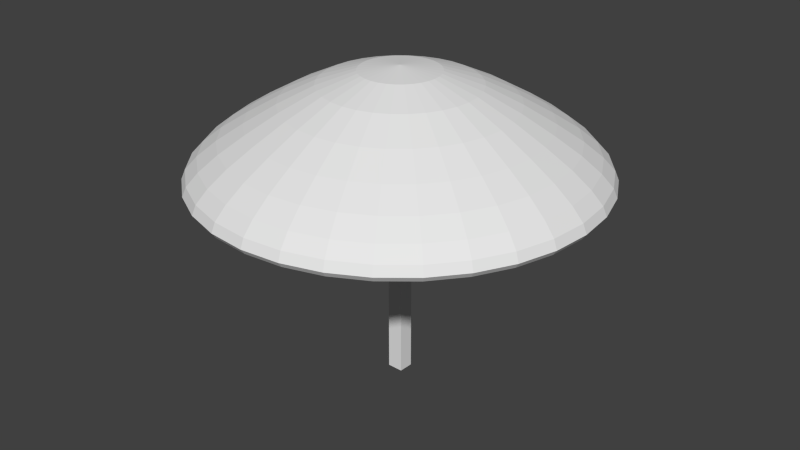 # Source: Parasol.blend  (saved by Blender 2.73.0; exported with 4.5.12 LTS)
import bpy
from mathutils import Matrix  # noqa: F401  (used for matrix-valued properties, if any)

bpy.ops.wm.read_factory_settings(use_empty=True)
scene = bpy.context.scene
scene.name = 'Scene'

# ---- collections
col_collection_1 = bpy.data.collections.new('Collection 1'); scene.collection.children.link(col_collection_1)

# ---- world
world_world = bpy.data.worlds.new('World'); scene.world = world_world
world_world.color = (0.05088, 0.05088, 0.05088)
world_world.use_sun_shadow = False
world_world.sun_shadow_jitter_overblur = 0.0
world_world.cycles.sampling_method = 'MANUAL'
world_world.cycles.sample_map_resolution = 256

# ---- meshes
me_cube = bpy.data.meshes.new('Cube')
me_cube.from_pydata([(-0.3463, -0.3463, -0.03601), (-0.3463, 0.3463, -0.06164), (0.3463, 0.3463, -0.07455), (0.3463, -0.3463, -0.04892), (-0.3463, -0.3463, 13.2), (-0.3463, 0.3463, 13.16), (0.3463, 0.3463, 13.13), (0.3463, -0.3463, 13.18), (-1.733, -0.0003261, 13.88), (-3.4, -0.0003261, 13.33), (-4.936, -0.0003261, 12.59), (-6.282, -0.0003261, 11.82), (-7.387, -0.0003261, 11.12), (-8.208, -0.0003261, 10.47), (-8.714, -0.0003261, 9.922), (-8.885, -0.0003261, 9.512), (-8.714, -0.0003261, 9.272), (-8.208, -0.0003261, 9.219), (-7.387, -0.0003261, 9.35), (-6.282, -0.0003261, 9.641), (-4.936, -0.0003261, 10.13), (-3.4, -0.0003261, 10.75), (-1.733, -0.0003261, 11.3), (-1.7, 0.3378, 13.88), (-3.334, 0.663, 13.33), (-4.841, 0.9627, 12.59), (-6.162, 1.225, 11.82), (-7.245, 1.441, 11.12), (-8.051, 1.601, 10.47), (-8.546, 1.7, 9.922), (-8.714, 1.733, 9.512), (-8.546, 1.7, 9.272), (-8.051, 1.601, 9.219), (-7.245, 1.441, 9.35), (-6.162, 1.225, 9.641), (-4.841, 0.9627, 10.13), (-3.334, 0.663, 10.75), (-1.7, 0.3378, 11.3), (-1.601, 0.663, 13.88), (-3.141, 1.301, 13.33), (-4.56, 1.889, 12.59), (-5.804, 2.404, 11.82), (-6.825, 2.827, 11.12), (-7.583, 3.141, 10.47), (-8.051, 3.335, 9.922), (-8.208, 3.4, 9.512), (-8.051, 3.335, 9.272), (-7.583, 3.141, 9.219), (-6.825, 2.827, 9.35), (-5.804, 2.404, 9.641), (-4.56, 1.889, 10.13), (-3.141, 1.301, 10.75), (-1.601, 0.663, 11.3), (-1.441, 0.9627, 13.88), (-2.827, 1.889, 13.33), (-4.104, 2.742, 12.59), (-5.223, 3.49, 11.82), (-6.142, 4.104, 11.12), (-6.825, 4.56, 10.47), (-7.245, 4.841, 9.922), (-7.387, 4.936, 9.512), (-7.245, 4.841, 9.272), (-6.825, 4.56, 9.219), (-6.142, 4.104, 9.35), (-5.223, 3.49, 9.641), (-4.104, 2.742, 10.13), (-2.827, 1.889, 10.75), (-1.441, 0.9627, 11.3), (-1.225, 1.225, 13.88), (-2.404, 2.404, 13.33), (-3.49, 3.49, 12.59), (-4.442, 4.442, 11.82), (-5.223, 5.224, 11.12), (-5.804, 5.804, 10.47), (-6.162, 6.162, 9.922), (-6.282, 6.282, 9.512), (-6.162, 6.162, 9.272), (-5.804, 5.804, 9.219), (-5.223, 5.224, 9.35), (-4.442, 4.442, 9.641), (-3.49, 3.49, 10.13), (-2.404, 2.404, 10.75), (-1.225, 1.225, 11.3), (-0.9626, 1.441, 13.88), (-1.889, 2.827, 13.33), (-2.742, 4.104, 12.59), (-3.49, 5.224, 11.82), (-4.104, 6.142, 11.12), (-4.56, 6.825, 10.47), (-4.841, 7.245, 9.922), (-4.936, 7.387, 9.512), (-4.841, 7.245, 9.272), (-4.56, 6.825, 9.219), (-4.104, 6.142, 9.35), (-3.49, 5.224, 9.641), (-2.742, 4.104, 10.13), (-1.889, 2.827, 10.75), (-0.9626, 1.441, 11.3), (-0.6629, 1.601, 13.88), (-1.301, 3.141, 13.33), (-1.889, 4.56, 12.59), (-2.404, 5.804, 11.82), (-2.827, 6.825, 11.12), (-3.141, 7.584, 10.47), (-3.334, 8.051, 9.922), (-3.4, 8.208, 9.512), (-3.334, 8.051, 9.272), (-3.141, 7.584, 9.219), (-2.827, 6.825, 9.35), (-2.404, 5.804, 9.641), (-1.889, 4.56, 10.13), (-1.301, 3.141, 10.75), (-0.6629, 1.601, 11.3), (-0.3377, 1.7, 13.88), (-0.6629, 3.335, 13.33), (-0.9626, 4.841, 12.59), (-1.225, 6.162, 11.82), (-1.441, 7.245, 11.12), (-1.601, 8.051, 10.47), (-1.7, 8.547, 9.922), (-1.733, 8.714, 9.512), (-1.7, 8.547, 9.272), (-1.601, 8.051, 9.219), (-1.441, 7.245, 9.35), (-1.225, 6.162, 9.641), (-0.9626, 4.841, 10.13), (-0.6629, 3.335, 10.75), (-0.3377, 1.7, 11.3), (0.0004377, 1.733, 13.88), (0.0004377, 3.4, 13.33), (0.0004377, 4.936, 12.59), (0.0004377, 6.282, 11.82), (0.0004377, 7.387, 11.12), (0.0004367, 8.208, 10.47), (0.0004377, 8.714, 9.922), (0.0004377, 8.885, 9.512), (0.0004377, 8.714, 9.272), (0.0004367, 8.208, 9.219), (0.0004377, 7.387, 9.35), (0.0004377, 6.282, 9.641), (0.0004377, 4.936, 10.13), (0.0004377, 3.4, 10.75), (0.0004377, 1.733, 11.3), (0.3386, 1.7, 13.88), (0.6638, 3.335, 13.33), (0.9635, 4.841, 12.59), (1.226, 6.162, 11.82), (1.442, 7.245, 11.12), (1.602, 8.051, 10.47), (1.701, 8.547, 9.922), (1.734, 8.714, 9.512), (1.701, 8.547, 9.272), (1.602, 8.051, 9.219), (1.442, 7.245, 9.35), (1.226, 6.162, 9.641), (0.9635, 4.841, 10.13), (0.6638, 3.335, 10.75), (0.3386, 1.7, 11.3), (0.6638, 1.601, 13.88), (1.302, 3.141, 13.33), (1.889, 4.56, 12.59), (2.405, 5.804, 11.82), (2.828, 6.825, 11.12), (3.142, 7.584, 10.47), (3.335, 8.051, 9.922), (3.401, 8.208, 9.512), (3.335, 8.051, 9.272), (3.142, 7.584, 9.219), (2.828, 6.825, 9.35), (2.405, 5.804, 9.641), (1.889, 4.56, 10.13), (1.302, 3.141, 10.75), (0.6638, 1.601, 11.3), (0.9635, 1.441, 13.88), (1.889, 2.827, 13.33), (2.743, 4.104, 12.59), (3.491, 5.224, 11.82), (4.105, 6.142, 11.12), (4.561, 6.825, 10.47), (4.842, 7.245, 9.922), (4.937, 7.387, 9.512), (4.842, 7.245, 9.272), (4.561, 6.825, 9.219), (4.105, 6.142, 9.35), (3.491, 5.224, 9.641), (2.743, 4.104, 10.13), (1.889, 2.827, 10.75), (0.9635, 1.441, 11.3), (1.226, 1.225, 13.88), (2.405, 2.404, 13.33), (3.491, 3.49, 12.59), (4.443, 4.442, 11.82), (5.224, 5.224, 11.12), (5.805, 5.804, 10.47), (6.162, 6.162, 9.922), (6.283, 6.282, 9.512), (6.162, 6.162, 9.272), (5.805, 5.804, 9.219), (5.224, 5.224, 9.35), (4.443, 4.442, 9.641), (3.491, 3.49, 10.13), (2.405, 2.404, 10.75), (1.226, 1.225, 11.3), (1.442, 0.9627, 13.88), (2.828, 1.889, 13.33), (4.105, 2.742, 12.59), (5.224, 3.49, 11.82), (6.143, 4.104, 11.12), (6.826, 4.56, 10.47), (7.246, 4.841, 9.922), (7.388, 4.936, 9.512), (7.246, 4.841, 9.272), (6.826, 4.56, 9.219), (6.143, 4.104, 9.35), (5.224, 3.49, 9.641), (4.105, 2.742, 10.13), (2.828, 1.889, 10.75), (1.442, 0.9627, 11.3), (1.602, 0.663, 13.88), (3.142, 1.301, 13.33), (4.561, 1.889, 12.59), (5.805, 2.404, 11.82), (6.826, 2.827, 11.12), (7.584, 3.141, 10.47), (8.051, 3.335, 9.922), (8.209, 3.4, 9.512), (8.051, 3.335, 9.272), (7.584, 3.141, 9.219), (6.826, 2.827, 9.35), (5.805, 2.404, 9.641), (4.561, 1.889, 10.13), (3.142, 1.301, 10.75), (1.602, 0.663, 11.3), (1.701, 0.3378, 13.88), (3.335, 0.663, 13.33), (4.842, 0.9627, 12.59), (6.162, 1.225, 11.82), (7.246, 1.441, 11.12), (8.051, 1.601, 10.47), (8.547, 1.7, 9.922), (8.715, 1.733, 9.512), (8.547, 1.7, 9.272), (8.051, 1.601, 9.219), (7.246, 1.441, 9.35), (6.162, 1.225, 9.641), (4.842, 0.9627, 10.13), (3.335, 0.663, 10.75), (1.701, 0.3378, 11.3), (1.734, -0.0003261, 13.88), (3.401, -0.0003256, 13.33), (4.937, -0.0003261, 12.59), (6.283, -0.0003261, 11.82), (7.388, -0.0003266, 11.12), (8.209, -0.0003256, 10.47), (8.715, -0.0003266, 9.922), (8.886, -0.0003272, 9.512), (8.715, -0.0003266, 9.272), (8.209, -0.0003256, 9.219), (7.388, -0.0003266, 9.35), (6.283, -0.0003261, 9.641), (4.937, -0.0003261, 10.13), (3.401, -0.0003261, 10.75), (1.734, -0.0003261, 11.3), (1.701, -0.3385, 13.88), (3.335, -0.6637, 13.33), (4.842, -0.9633, 12.59), (6.162, -1.226, 11.82), (7.246, -1.442, 11.12), (8.051, -1.602, 10.47), (8.547, -1.7, 9.922), (8.715, -1.734, 9.512), (8.547, -1.7, 9.272), (8.051, -1.602, 9.219), (7.246, -1.442, 9.35), (6.162, -1.226, 9.641), (4.842, -0.9633, 10.13), (3.335, -0.6637, 10.75), (1.701, -0.3385, 11.3), (1.602, -0.6637, 13.88), (3.142, -1.302, 13.33), (4.561, -1.889, 12.59), (5.805, -2.405, 11.82), (6.826, -2.827, 11.12), (7.584, -3.142, 10.47), (8.051, -3.335, 9.922), (8.209, -3.401, 9.512), (8.051, -3.335, 9.272), (7.584, -3.142, 9.219), (6.826, -2.827, 9.35), (5.805, -2.405, 9.641), (4.561, -1.889, 10.13), (3.142, -1.302, 10.75), (1.602, -0.6637, 11.3), (1.442, -0.9633, 13.88), (2.828, -1.889, 13.33), (4.105, -2.743, 12.59), (5.224, -3.491, 11.82), (6.143, -4.105, 11.12), (6.826, -4.561, 10.47), (7.246, -4.842, 9.922), (7.388, -4.937, 9.512), (7.246, -4.842, 9.272), (6.826, -4.561, 9.219), (6.143, -4.105, 9.35), (5.224, -3.491, 9.641), (4.105, -2.743, 10.13), (2.828, -1.889, 10.75), (1.442, -0.9633, 11.3), (1.226, -1.226, 13.88), (2.405, -2.405, 13.33), (3.491, -3.491, 12.59), (4.443, -4.443, 11.82), (5.224, -5.224, 11.12), (5.805, -5.805, 10.47), (6.162, -6.162, 9.922), (6.283, -6.283, 9.512), (6.162, -6.162, 9.272), (5.805, -5.805, 9.219), (5.224, -5.224, 9.35), (4.443, -4.443, 9.641), (3.491, -3.491, 10.13), (2.405, -2.405, 10.75), (1.226, -1.226, 11.3), (0.9635, -1.442, 13.88), (1.889, -2.827, 13.33), (2.743, -4.105, 12.59), (3.491, -5.224, 11.82), (4.105, -6.143, 11.12), (4.561, -6.826, 10.47), (4.842, -7.246, 9.922), (4.937, -7.388, 9.512), (4.842, -7.246, 9.272), (4.561, -6.826, 9.219), (4.105, -6.143, 9.35), (3.491, -5.224, 9.641), (2.743, -4.105, 10.13), (1.889, -2.827, 10.75), (0.9635, -1.442, 11.3), (0.0004377, -0.0003261, 11.54), (0.6638, -1.602, 13.88), (1.302, -3.142, 13.33), (1.889, -4.561, 12.59), (2.405, -5.805, 11.82), (2.828, -6.826, 11.12), (3.142, -7.584, 10.47), (3.335, -8.051, 9.922), (3.401, -8.209, 9.512), (3.335, -8.051, 9.272), (3.142, -7.584, 9.219), (2.828, -6.826, 9.35), (2.405, -5.805, 9.641), (1.889, -4.561, 10.13), (1.302, -3.142, 10.75), (0.6638, -1.602, 11.3), (0.3386, -1.7, 13.88), (0.6638, -3.335, 13.33), (0.9635, -4.842, 12.59), (1.226, -6.162, 11.82), (1.442, -7.246, 11.12), (1.602, -8.051, 10.47), (1.701, -8.547, 9.922), (1.734, -8.715, 9.512), (1.701, -8.547, 9.272), (1.602, -8.051, 9.219), (1.442, -7.246, 9.35), (1.226, -6.162, 9.641), (0.9635, -4.842, 10.13), (0.6638, -3.335, 10.75), (0.3386, -1.7, 11.3), (0.0004377, -1.734, 13.88), (0.0004367, -3.401, 13.33), (0.0004367, -4.937, 12.59), (0.0004367, -6.283, 11.82), (0.0004356, -7.388, 11.12), (0.0004377, -8.209, 10.47), (0.0004356, -8.715, 9.922), (0.0004356, -8.885, 9.512), (0.0004356, -8.715, 9.272), (0.0004377, -8.209, 9.219), (0.0004356, -7.388, 9.35), (0.0004367, -6.283, 9.641), (0.0004367, -4.937, 10.13), (0.0004367, -3.401, 10.75), (0.0004377, -1.734, 11.3), (-0.3377, -1.7, 13.88), (-0.6629, -3.335, 13.33), (-0.9626, -4.842, 12.59), (-1.225, -6.162, 11.82), (-1.441, -7.246, 11.12), (-1.601, -8.051, 10.47), (-1.7, -8.547, 9.922), (-1.733, -8.715, 9.512), (-1.7, -8.547, 9.272), (-1.601, -8.051, 9.219), (-1.441, -7.246, 9.35), (-1.225, -6.162, 9.641), (-0.9626, -4.842, 10.13), (-0.6629, -3.335, 10.75), (-0.3377, -1.7, 11.3), (-0.6629, -1.602, 13.88), (-1.301, -3.142, 13.33), (-1.889, -4.561, 12.59), (-2.404, -5.805, 11.82), (-2.827, -6.826, 11.12), (-3.141, -7.584, 10.47), (-3.334, -8.051, 9.922), (-3.4, -8.209, 9.512), (-3.334, -8.051, 9.272), (-3.141, -7.584, 9.219), (-2.827, -6.826, 9.35), (-2.404, -5.805, 9.641), (-1.889, -4.561, 10.13), (-1.301, -3.142, 10.75), (-0.6629, -1.602, 11.3), (-0.9626, -1.442, 13.88), (-1.889, -2.827, 13.33), (-2.742, -4.105, 12.59), (-3.49, -5.224, 11.82), (-4.104, -6.143, 11.12), (-4.56, -6.826, 10.47), (-4.841, -7.246, 9.922), (-4.936, -7.388, 9.512), (-4.841, -7.246, 9.272), (-4.56, -6.826, 9.219), (-4.104, -6.143, 9.35), (-3.49, -5.224, 9.641), (-2.742, -4.105, 10.13), (-1.889, -2.827, 10.75), (-0.9626, -1.442, 11.3), (-1.225, -1.226, 13.88), (-2.404, -2.405, 13.33), (-3.49, -3.491, 12.59), (-4.442, -4.443, 11.82), (-5.223, -5.224, 11.12), (-5.804, -5.805, 10.47), (-6.162, -6.162, 9.922), (-6.282, -6.283, 9.512), (-6.162, -6.162, 9.272), (-5.804, -5.805, 9.219), (-5.223, -5.224, 9.35), (-4.442, -4.443, 9.641), (-3.49, -3.491, 10.13), (-2.404, -2.405, 10.75), (-1.225, -1.226, 11.3), (-1.441, -0.9633, 13.88), (-2.827, -1.889, 13.33), (-4.104, -2.743, 12.59), (-5.223, -3.491, 11.82), (-6.142, -4.105, 11.12), (-6.825, -4.561, 10.47), (-7.245, -4.842, 9.922), (-7.387, -4.937, 9.512), (-7.245, -4.842, 9.272), (-6.825, -4.561, 9.219), (-6.142, -4.105, 9.35), (-5.223, -3.491, 9.641), (-4.104, -2.743, 10.13), (-2.827, -1.889, 10.75), (-1.441, -0.9633, 11.3), (0.0004345, -0.0003272, 14.08), (-1.601, -0.6637, 13.88), (-3.141, -1.302, 13.33), (-4.56, -1.889, 12.59), (-5.804, -2.405, 11.82), (-6.825, -2.827, 11.12), (-7.583, -3.142, 10.47), (-8.051, -3.335, 9.922), (-8.208, -3.401, 9.512), (-8.051, -3.335, 9.272), (-7.583, -3.142, 9.219), (-6.825, -2.827, 9.35), (-5.804, -2.405, 9.641), (-4.56, -1.889, 10.13), (-3.141, -1.302, 10.75), (-1.601, -0.6637, 11.3), (-1.7, -0.3385, 13.88), (-3.334, -0.6637, 13.33), (-4.841, -0.9633, 12.59), (-6.162, -1.226, 11.82), (-7.245, -1.442, 11.12), (-8.051, -1.602, 10.47), (-8.546, -1.7, 9.922), (-8.714, -1.734, 9.512), (-8.546, -1.7, 9.272), (-8.051, -1.602, 9.219), (-7.245, -1.442, 9.35), (-6.162, -1.226, 9.641), (-4.841, -0.9633, 10.13), (-3.334, -0.6637, 10.75), (-1.7, -0.3385, 11.3)], [], [(4, 5, 1, 0), (5, 6, 2, 1), (6, 7, 3, 2), (7, 4, 0, 3), (0, 1, 2, 3), (7, 6, 5, 4), (12, 11, 26, 27), (10, 9, 24, 25), (21, 20, 35, 36), (19, 18, 33, 34), (17, 16, 31, 32), (15, 14, 29, 30), (13, 12, 27, 28), (11, 10, 25, 26), (22, 21, 36, 37), (9, 8, 23, 24), (20, 19, 34, 35), (18, 17, 32, 33), (16, 15, 30, 31), (14, 13, 28, 29), (33, 32, 47, 48), (31, 30, 45, 46), (29, 28, 43, 44), (27, 26, 41, 42), (25, 24, 39, 40), (36, 35, 50, 51), (34, 33, 48, 49), (32, 31, 46, 47), (30, 29, 44, 45), (28, 27, 42, 43), (26, 25, 40, 41), (37, 36, 51, 52), (24, 23, 38, 39), (35, 34, 49, 50), (48, 47, 62, 63), (46, 45, 60, 61), (44, 43, 58, 59), (42, 41, 56, 57), (40, 39, 54, 55), (51, 50, 65, 66), (49, 48, 63, 64), (47, 46, 61, 62), (45, 44, 59, 60), (43, 42, 57, 58), (41, 40, 55, 56), (52, 51, 66, 67), (39, 38, 53, 54), (50, 49, 64, 65), (63, 62, 77, 78), (61, 60, 75, 76), (59, 58, 73, 74), (57, 56, 71, 72), (55, 54, 69, 70), (66, 65, 80, 81), (64, 63, 78, 79), (62, 61, 76, 77), (60, 59, 74, 75), (58, 57, 72, 73), (56, 55, 70, 71), (67, 66, 81, 82), (54, 53, 68, 69), (65, 64, 79, 80), (78, 77, 92, 93), (76, 75, 90, 91), (74, 73, 88, 89), (72, 71, 86, 87), (70, 69, 84, 85), (81, 80, 95, 96), (79, 78, 93, 94), (77, 76, 91, 92), (75, 74, 89, 90), (73, 72, 87, 88), (71, 70, 85, 86), (82, 81, 96, 97), (69, 68, 83, 84), (80, 79, 94, 95), (93, 92, 107, 108), (91, 90, 105, 106), (89, 88, 103, 104), (87, 86, 101, 102), (85, 84, 99, 100), (96, 95, 110, 111), (94, 93, 108, 109), (92, 91, 106, 107), (90, 89, 104, 105), (88, 87, 102, 103), (86, 85, 100, 101), (97, 96, 111, 112), (84, 83, 98, 99), (95, 94, 109, 110), (108, 107, 122, 123), (106, 105, 120, 121), (104, 103, 118, 119), (102, 101, 116, 117), (100, 99, 114, 115), (111, 110, 125, 126), (109, 108, 123, 124), (107, 106, 121, 122), (105, 104, 119, 120), (103, 102, 117, 118), (101, 100, 115, 116), (112, 111, 126, 127), (99, 98, 113, 114), (110, 109, 124, 125), (123, 122, 137, 138), (121, 120, 135, 136), (119, 118, 133, 134), (117, 116, 131, 132), (115, 114, 129, 130), (126, 125, 140, 141), (124, 123, 138, 139), (122, 121, 136, 137), (120, 119, 134, 135), (118, 117, 132, 133), (116, 115, 130, 131), (127, 126, 141, 142), (114, 113, 128, 129), (125, 124, 139, 140), (138, 137, 152, 153), (136, 135, 150, 151), (134, 133, 148, 149), (132, 131, 146, 147), (130, 129, 144, 145), (141, 140, 155, 156), (139, 138, 153, 154), (137, 136, 151, 152), (135, 134, 149, 150), (133, 132, 147, 148), (131, 130, 145, 146), (142, 141, 156, 157), (129, 128, 143, 144), (140, 139, 154, 155), (153, 152, 167, 168), (151, 150, 165, 166), (149, 148, 163, 164), (147, 146, 161, 162), (145, 144, 159, 160), (156, 155, 170, 171), (154, 153, 168, 169), (152, 151, 166, 167), (150, 149, 164, 165), (148, 147, 162, 163), (146, 145, 160, 161), (157, 156, 171, 172), (144, 143, 158, 159), (155, 154, 169, 170), (168, 167, 182, 183), (166, 165, 180, 181), (164, 163, 178, 179), (162, 161, 176, 177), (160, 159, 174, 175), (171, 170, 185, 186), (169, 168, 183, 184), (167, 166, 181, 182), (165, 164, 179, 180), (163, 162, 177, 178), (161, 160, 175, 176), (172, 171, 186, 187), (159, 158, 173, 174), (170, 169, 184, 185), (183, 182, 197, 198), (181, 180, 195, 196), (179, 178, 193, 194), (177, 176, 191, 192), (175, 174, 189, 190), (186, 185, 200, 201), (184, 183, 198, 199), (182, 181, 196, 197), (180, 179, 194, 195), (178, 177, 192, 193), (176, 175, 190, 191), (187, 186, 201, 202), (174, 173, 188, 189), (185, 184, 199, 200), (198, 197, 212, 213), (196, 195, 210, 211), (194, 193, 208, 209), (192, 191, 206, 207), (190, 189, 204, 205), (201, 200, 215, 216), (199, 198, 213, 214), (197, 196, 211, 212), (195, 194, 209, 210), (193, 192, 207, 208), (191, 190, 205, 206), (202, 201, 216, 217), (189, 188, 203, 204), (200, 199, 214, 215), (213, 212, 227, 228), (211, 210, 225, 226), (209, 208, 223, 224), (207, 206, 221, 222), (205, 204, 219, 220), (216, 215, 230, 231), (214, 213, 228, 229), (212, 211, 226, 227), (210, 209, 224, 225), (208, 207, 222, 223), (206, 205, 220, 221), (217, 216, 231, 232), (204, 203, 218, 219), (215, 214, 229, 230), (228, 227, 242, 243), (226, 225, 240, 241), (224, 223, 238, 239), (222, 221, 236, 237), (220, 219, 234, 235), (231, 230, 245, 246), (229, 228, 243, 244), (227, 226, 241, 242), (225, 224, 239, 240), (223, 222, 237, 238), (221, 220, 235, 236), (232, 231, 246, 247), (219, 218, 233, 234), (230, 229, 244, 245), (243, 242, 257, 258), (241, 240, 255, 256), (239, 238, 253, 254), (237, 236, 251, 252), (235, 234, 249, 250), (246, 245, 260, 261), (244, 243, 258, 259), (242, 241, 256, 257), (240, 239, 254, 255), (238, 237, 252, 253), (236, 235, 250, 251), (247, 246, 261, 262), (234, 233, 248, 249), (245, 244, 259, 260), (258, 257, 272, 273), (256, 255, 270, 271), (254, 253, 268, 269), (252, 251, 266, 267), (250, 249, 264, 265), (261, 260, 275, 276), (259, 258, 273, 274), (257, 256, 271, 272), (255, 254, 269, 270), (253, 252, 267, 268), (251, 250, 265, 266), (262, 261, 276, 277), (249, 248, 263, 264), (260, 259, 274, 275), (273, 272, 287, 288), (271, 270, 285, 286), (269, 268, 283, 284), (267, 266, 281, 282), (265, 264, 279, 280), (276, 275, 290, 291), (274, 273, 288, 289), (272, 271, 286, 287), (270, 269, 284, 285), (268, 267, 282, 283), (266, 265, 280, 281), (277, 276, 291, 292), (264, 263, 278, 279), (275, 274, 289, 290), (288, 287, 302, 303), (286, 285, 300, 301), (284, 283, 298, 299), (282, 281, 296, 297), (280, 279, 294, 295), (291, 290, 305, 306), (289, 288, 303, 304), (287, 286, 301, 302), (285, 284, 299, 300), (283, 282, 297, 298), (281, 280, 295, 296), (292, 291, 306, 307), (279, 278, 293, 294), (290, 289, 304, 305), (303, 302, 317, 318), (301, 300, 315, 316), (299, 298, 313, 314), (297, 296, 311, 312), (295, 294, 309, 310), (306, 305, 320, 321), (304, 303, 318, 319), (302, 301, 316, 317), (300, 299, 314, 315), (298, 297, 312, 313), (296, 295, 310, 311), (307, 306, 321, 322), (294, 293, 308, 309), (305, 304, 319, 320), (318, 317, 332, 333), (316, 315, 330, 331), (314, 313, 328, 329), (312, 311, 326, 327), (310, 309, 324, 325), (321, 320, 335, 336), (319, 318, 333, 334), (317, 316, 331, 332), (315, 314, 329, 330), (313, 312, 327, 328), (311, 310, 325, 326), (322, 321, 336, 337), (309, 308, 323, 324), (320, 319, 334, 335), (333, 332, 348, 349), (331, 330, 346, 347), (329, 328, 344, 345), (327, 326, 342, 343), (325, 324, 340, 341), (336, 335, 351, 352), (334, 333, 349, 350), (332, 331, 347, 348), (330, 329, 345, 346), (328, 327, 343, 344), (326, 325, 341, 342), (337, 336, 352, 353), (324, 323, 339, 340), (335, 334, 350, 351), (349, 348, 363, 364), (347, 346, 361, 362), (345, 344, 359, 360), (343, 342, 357, 358), (341, 340, 355, 356), (352, 351, 366, 367), (350, 349, 364, 365), (348, 347, 362, 363), (346, 345, 360, 361), (344, 343, 358, 359), (342, 341, 356, 357), (353, 352, 367, 368), (340, 339, 354, 355), (351, 350, 365, 366), (364, 363, 378, 379), (362, 361, 376, 377), (360, 359, 374, 375), (358, 357, 372, 373), (356, 355, 370, 371), (367, 366, 381, 382), (365, 364, 379, 380), (363, 362, 377, 378), (361, 360, 375, 376), (359, 358, 373, 374), (357, 356, 371, 372), (368, 367, 382, 383), (355, 354, 369, 370), (366, 365, 380, 381), (379, 378, 393, 394), (377, 376, 391, 392), (375, 374, 389, 390), (373, 372, 387, 388), (371, 370, 385, 386), (382, 381, 396, 397), (380, 379, 394, 395), (378, 377, 392, 393), (376, 375, 390, 391), (374, 373, 388, 389), (372, 371, 386, 387), (383, 382, 397, 398), (370, 369, 384, 385), (381, 380, 395, 396), (394, 393, 408, 409), (392, 391, 406, 407), (390, 389, 404, 405), (388, 387, 402, 403), (386, 385, 400, 401), (397, 396, 411, 412), (395, 394, 409, 410), (393, 392, 407, 408), (391, 390, 405, 406), (389, 388, 403, 404), (387, 386, 401, 402), (398, 397, 412, 413), (385, 384, 399, 400), (396, 395, 410, 411), (409, 408, 423, 424), (407, 406, 421, 422), (405, 404, 419, 420), (403, 402, 417, 418), (401, 400, 415, 416), (412, 411, 426, 427), (410, 409, 424, 425), (408, 407, 422, 423), (406, 405, 420, 421), (404, 403, 418, 419), (402, 401, 416, 417), (413, 412, 427, 428), (400, 399, 414, 415), (411, 410, 425, 426), (424, 423, 438, 439), (422, 421, 436, 437), (420, 419, 434, 435), (418, 417, 432, 433), (416, 415, 430, 431), (427, 426, 441, 442), (425, 424, 439, 440), (423, 422, 437, 438), (421, 420, 435, 436), (419, 418, 433, 434), (417, 416, 431, 432), (428, 427, 442, 443), (415, 414, 429, 430), (426, 425, 440, 441), (439, 438, 453, 454), (437, 436, 451, 452), (435, 434, 449, 450), (433, 432, 447, 448), (431, 430, 445, 446), (442, 441, 456, 457), (440, 439, 454, 455), (438, 437, 452, 453), (436, 435, 450, 451), (434, 433, 448, 449), (432, 431, 446, 447), (443, 442, 457, 458), (430, 429, 444, 445), (441, 440, 455, 456), (454, 453, 469, 470), (452, 451, 467, 468), (450, 449, 465, 466), (448, 447, 463, 464), (446, 445, 461, 462), (457, 456, 472, 473), (455, 454, 470, 471), (453, 452, 468, 469), (451, 450, 466, 467), (449, 448, 464, 465), (447, 446, 462, 463), (458, 457, 473, 474), (445, 444, 460, 461), (456, 455, 471, 472), (470, 469, 484, 485), (468, 467, 482, 483), (466, 465, 480, 481), (464, 463, 478, 479), (462, 461, 476, 477), (473, 472, 487, 488), (471, 470, 485, 486), (469, 468, 483, 484), (467, 466, 481, 482), (465, 464, 479, 480), (463, 462, 477, 478), (474, 473, 488, 489), (461, 460, 475, 476), (472, 471, 486, 487), (338, 22, 37), (8, 459, 23), (338, 37, 52), (23, 459, 38), (338, 52, 67), (38, 459, 53), (338, 67, 82), (53, 459, 68), (338, 82, 97), (68, 459, 83), (338, 97, 112), (83, 459, 98), (338, 112, 127), (98, 459, 113), (338, 127, 142), (113, 459, 128), (338, 142, 157), (128, 459, 143), (338, 157, 172), (143, 459, 158), (338, 172, 187), (158, 459, 173), (338, 187, 202), (173, 459, 188), (338, 202, 217), (188, 459, 203), (338, 217, 232), (203, 459, 218), (338, 232, 247), (218, 459, 233), (338, 247, 262), (233, 459, 248), (338, 262, 277), (248, 459, 263), (338, 277, 292), (263, 459, 278), (338, 292, 307), (278, 459, 293), (338, 307, 322), (293, 459, 308), (338, 322, 337), (308, 459, 323), (338, 337, 353), (323, 459, 339), (338, 353, 368), (339, 459, 354), (338, 368, 383), (354, 459, 369), (338, 383, 398), (369, 459, 384), (338, 398, 413), (384, 459, 399), (338, 413, 428), (399, 459, 414), (338, 428, 443), (414, 459, 429), (338, 443, 458), (429, 459, 444), (338, 458, 474), (444, 459, 460), (338, 474, 489), (460, 459, 475), (488, 487, 20, 21), (486, 485, 18, 19), (484, 483, 16, 17), (482, 481, 14, 15), (479, 478, 11, 12), (480, 479, 12, 13), (477, 476, 9, 10), (489, 488, 21, 22), (475, 459, 8), (487, 486, 19, 20), (485, 484, 17, 18), (483, 482, 15, 16), (481, 480, 13, 14), (478, 477, 10, 11), (338, 489, 22), (476, 475, 8, 9)])
me_cube.use_remesh_preserve_volume = False
me_cube.use_remesh_preserve_attributes = False
me_cube.use_mirror_vertex_groups = False
me_cube.update()

# ---- objects
ob_parasol = bpy.data.objects.new('Parasol', me_cube)

# ---- transforms, parenting, visibility, modifiers, constraints
ob_parasol.location = (0.0, 0.0, 0.0)
ob_parasol.lineart.crease_threshold = 0.0

# ---- collection membership
col_collection_1.objects.link(ob_parasol)

# ---- scene / render settings (as saved in the file)
scene.frame_start = 1; scene.frame_end = 250; scene.frame_set(1)
scene.render.engine = 'BLENDER_EEVEE_NEXT'
scene.render.resolution_percentage = 50
scene.render.dither_intensity = 0.0
scene.cycles.use_denoising = False
scene.cycles.samples = 10
scene.cycles.sampling_pattern = 'TABULATED_SOBOL'
scene.cycles.light_sampling_threshold = 0.0
scene.cycles.use_adaptive_sampling = False
scene.cycles.use_light_tree = False
scene.cycles.blur_glossy = 0.0
scene.cycles.volume_bounces = 1
scene.cycles.pixel_filter_type = 'GAUSSIAN'
scene.cycles.sample_clamp_indirect = 0.0
scene.view_settings.view_transform = 'Standard'
bpy.context.view_layer.update()

# ---- added for rendering (the .blend has no active camera and no usable light): camera, sun
cam_auto = bpy.data.cameras.new('AutoCamera')
cam_auto.lens = 50.0
cam_auto.sensor_width = 36.0
cam_auto.clip_end = 1000.0
ob_auto_camera = bpy.data.objects.new('AutoCamera', cam_auto)
scene.collection.objects.link(ob_auto_camera)
ob_auto_camera.location = (26.6885, -32.026, 28.3552)
ob_auto_camera.rotation_euler = (1.09748, -7.21219e-08, 0.694738)
scene.camera = ob_auto_camera
light_auto_sun = bpy.data.lights.new('AutoSun', 'SUN')
light_auto_sun.energy = 3.0
light_auto_sun.angle = 0.0523599
ob_auto_sun = bpy.data.objects.new('AutoSun', light_auto_sun)
scene.collection.objects.link(ob_auto_sun)
ob_auto_sun.rotation_euler = (0.872665, 0.174533, 0.523599)
bpy.context.view_layer.update()
